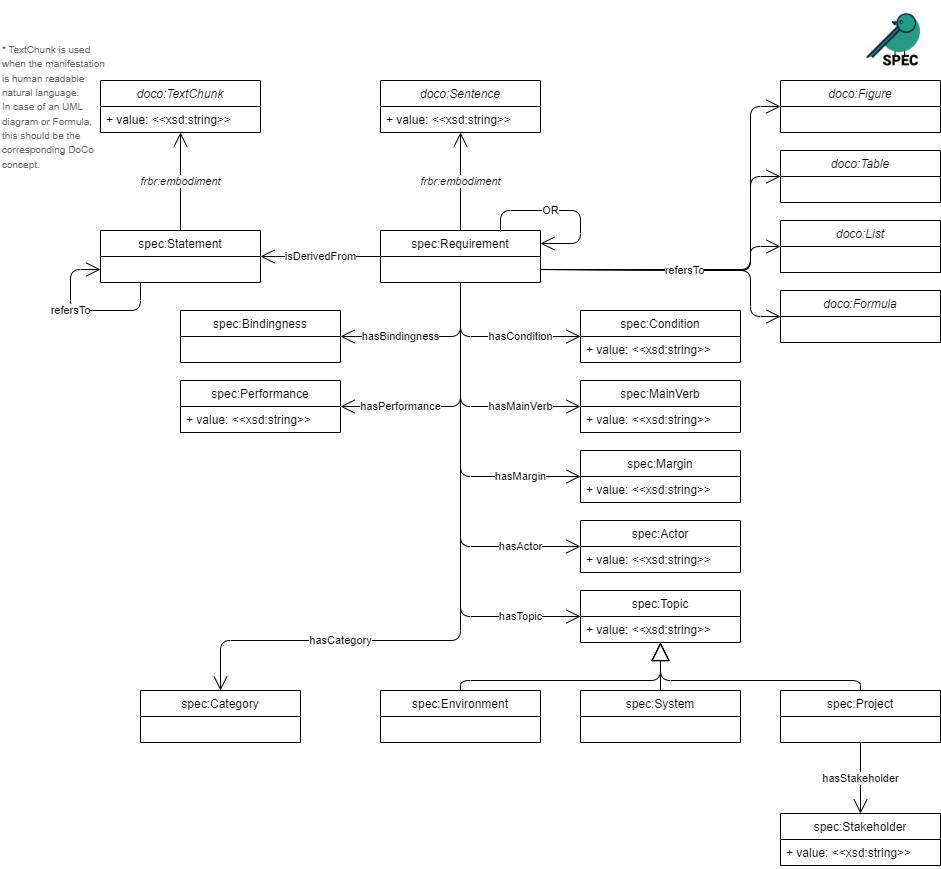

The diagram above was exported from draw.io. Its source (the exported page's mxGraphModel, read from the mxfile embedded in the PNG):
<mxGraphModel dx="2046" dy="1179" grid="1" gridSize="10" guides="1" tooltips="1" connect="1" arrows="1" fold="1" page="1" pageScale="1" pageWidth="1654" pageHeight="1169" math="0" shadow="0">
  <root>
    <mxCell id="0" />
    <mxCell id="1" parent="0" />
    <mxCell id="2" value="frbr:embodiment" style="edgeStyle=none;html=1;exitX=0.5;exitY=0;exitDx=0;exitDy=0;endArrow=open;endFill=1;endSize=12;fontStyle=2" parent="1" source="3" target="5" edge="1">
      <mxGeometry relative="1" as="geometry">
        <mxPoint x="50" y="550" as="targetPoint" />
      </mxGeometry>
    </mxCell>
    <mxCell id="3" value="spec:Statement" style="swimlane;fontStyle=0;childLayout=stackLayout;horizontal=1;startSize=26;fillColor=none;horizontalStack=0;resizeParent=1;resizeParentMax=0;resizeLast=0;collapsible=0;marginBottom=0;" parent="1" vertex="1">
      <mxGeometry x="100" y="230" width="160" height="52" as="geometry" />
    </mxCell>
    <mxCell id="4" value="spec:Requirement" style="swimlane;fontStyle=0;childLayout=stackLayout;horizontal=1;startSize=26;fillColor=none;horizontalStack=0;resizeParent=1;resizeParentMax=0;resizeLast=0;collapsible=0;marginBottom=0;" parent="1" vertex="1">
      <mxGeometry x="380" y="230" width="160" height="52" as="geometry" />
    </mxCell>
    <mxCell id="5" value="doco:TextChunk" style="swimlane;fontStyle=2;childLayout=stackLayout;horizontal=1;startSize=26;fillColor=none;horizontalStack=0;resizeParent=1;resizeParentMax=0;resizeLast=0;collapsible=0;marginBottom=0;" parent="1" vertex="1">
      <mxGeometry x="100" y="80" width="160" height="52" as="geometry" />
    </mxCell>
    <mxCell id="6" value="+ value: &lt;&lt;xsd:string&gt;&gt;" style="text;strokeColor=none;fillColor=none;align=left;verticalAlign=top;spacingLeft=4;spacingRight=4;overflow=hidden;rotatable=0;points=[[0,0.5],[1,0.5]];portConstraint=eastwest;" parent="5" vertex="1">
      <mxGeometry y="26" width="160" height="26" as="geometry" />
    </mxCell>
    <mxCell id="7" value="OR" style="endArrow=open;endFill=1;endSize=12;html=1;exitX=0.75;exitY=0;exitDx=0;exitDy=0;entryX=1;entryY=0.25;entryDx=0;entryDy=0;strokeColor=#000000;" parent="1" target="4" edge="1">
      <mxGeometry x="-0.1839" width="160" relative="1" as="geometry">
        <mxPoint x="500" y="231" as="sourcePoint" />
        <mxPoint x="500" y="163" as="targetPoint" />
        <Array as="points">
          <mxPoint x="500" y="210" />
          <mxPoint x="580" y="210" />
          <mxPoint x="580" y="243" />
        </Array>
        <mxPoint as="offset" />
      </mxGeometry>
    </mxCell>
    <mxCell id="8" value="&lt;span style=&quot;font-style: normal;&quot;&gt;&lt;font color=&quot;#000000&quot;&gt;isDerivedFrom&lt;/font&gt;&lt;/span&gt;" style="endArrow=open;endFill=1;endSize=12;html=1;exitX=0;exitY=0.5;exitDx=0;exitDy=0;entryX=1;entryY=0.5;entryDx=0;entryDy=0;fontColor=#FF8000;fontStyle=2" parent="1" source="4" target="3" edge="1">
      <mxGeometry width="160" relative="1" as="geometry">
        <mxPoint x="140" y="450" as="sourcePoint" />
        <mxPoint x="300" y="450" as="targetPoint" />
      </mxGeometry>
    </mxCell>
    <mxCell id="9" value="spec:Bindingness" style="swimlane;fontStyle=0;childLayout=stackLayout;horizontal=1;startSize=26;fillColor=none;horizontalStack=0;resizeParent=1;resizeParentMax=0;resizeLast=0;collapsible=0;marginBottom=0;" parent="1" vertex="1">
      <mxGeometry x="180" y="310" width="160" height="52" as="geometry" />
    </mxCell>
    <mxCell id="10" value="hasBindingness" style="endArrow=open;endFill=1;endSize=12;html=1;exitX=0.5;exitY=1;exitDx=0;exitDy=0;entryX=1;entryY=0.5;entryDx=0;entryDy=0;" parent="1" source="4" target="9" edge="1">
      <mxGeometry x="0.3103" width="160" relative="1" as="geometry">
        <mxPoint x="140" y="450" as="sourcePoint" />
        <mxPoint x="300" y="450" as="targetPoint" />
        <Array as="points">
          <mxPoint x="460" y="336" />
        </Array>
        <mxPoint as="offset" />
      </mxGeometry>
    </mxCell>
    <mxCell id="11" value="spec:Performance" style="swimlane;fontStyle=0;childLayout=stackLayout;horizontal=1;startSize=26;fillColor=none;horizontalStack=0;resizeParent=1;resizeParentMax=0;resizeLast=0;collapsible=0;marginBottom=0;" parent="1" vertex="1">
      <mxGeometry x="180" y="380" width="160" height="52" as="geometry" />
    </mxCell>
    <mxCell id="12" value="+ value: &lt;&lt;xsd:string&gt;&gt;" style="text;strokeColor=none;fillColor=none;align=left;verticalAlign=top;spacingLeft=4;spacingRight=4;overflow=hidden;rotatable=0;points=[[0,0.5],[1,0.5]];portConstraint=eastwest;" parent="11" vertex="1">
      <mxGeometry y="26" width="160" height="26" as="geometry" />
    </mxCell>
    <mxCell id="13" value="hasPerformance" style="endArrow=open;endFill=1;endSize=12;html=1;exitX=0.5;exitY=1;exitDx=0;exitDy=0;entryX=1;entryY=0.5;entryDx=0;entryDy=0;" parent="1" source="4" target="11" edge="1">
      <mxGeometry x="0.5082" width="160" relative="1" as="geometry">
        <mxPoint x="390" y="450" as="sourcePoint" />
        <mxPoint x="370" y="470" as="targetPoint" />
        <Array as="points">
          <mxPoint x="460" y="406" />
        </Array>
        <mxPoint as="offset" />
      </mxGeometry>
    </mxCell>
    <mxCell id="14" value="spec:Condition" style="swimlane;fontStyle=0;childLayout=stackLayout;horizontal=1;startSize=26;fillColor=none;horizontalStack=0;resizeParent=1;resizeParentMax=0;resizeLast=0;collapsible=0;marginBottom=0;" parent="1" vertex="1">
      <mxGeometry x="580" y="310" width="160" height="52" as="geometry" />
    </mxCell>
    <mxCell id="15" value="+ value: &lt;&lt;xsd:string&gt;&gt;" style="text;strokeColor=none;fillColor=none;align=left;verticalAlign=top;spacingLeft=4;spacingRight=4;overflow=hidden;rotatable=0;points=[[0,0.5],[1,0.5]];portConstraint=eastwest;" parent="14" vertex="1">
      <mxGeometry y="26" width="160" height="26" as="geometry" />
    </mxCell>
    <mxCell id="16" value="hasCondition" style="endArrow=open;endFill=1;endSize=12;html=1;exitX=0.5;exitY=1;exitDx=0;exitDy=0;entryX=0;entryY=0.5;entryDx=0;entryDy=0;" parent="1" source="4" target="14" edge="1">
      <mxGeometry x="0.3103" width="160" relative="1" as="geometry">
        <mxPoint x="390" y="450" as="sourcePoint" />
        <mxPoint x="550" y="450" as="targetPoint" />
        <Array as="points">
          <mxPoint x="460" y="336" />
        </Array>
        <mxPoint as="offset" />
      </mxGeometry>
    </mxCell>
    <mxCell id="17" value="spec:MainVerb" style="swimlane;fontStyle=0;childLayout=stackLayout;horizontal=1;startSize=26;fillColor=none;horizontalStack=0;resizeParent=1;resizeParentMax=0;resizeLast=0;collapsible=0;marginBottom=0;" parent="1" vertex="1">
      <mxGeometry x="580" y="380" width="160" height="52" as="geometry" />
    </mxCell>
    <mxCell id="18" value="+ value: &lt;&lt;xsd:string&gt;&gt;" style="text;strokeColor=none;fillColor=none;align=left;verticalAlign=top;spacingLeft=4;spacingRight=4;overflow=hidden;rotatable=0;points=[[0,0.5],[1,0.5]];portConstraint=eastwest;" parent="17" vertex="1">
      <mxGeometry y="26" width="160" height="26" as="geometry" />
    </mxCell>
    <mxCell id="19" value="spec:Margin" style="swimlane;fontStyle=0;childLayout=stackLayout;horizontal=1;startSize=26;fillColor=none;horizontalStack=0;resizeParent=1;resizeParentMax=0;resizeLast=0;collapsible=0;marginBottom=0;" parent="1" vertex="1">
      <mxGeometry x="580" y="450" width="160" height="52" as="geometry" />
    </mxCell>
    <mxCell id="20" value="+ value: &lt;&lt;xsd:string&gt;&gt;" style="text;strokeColor=none;fillColor=none;align=left;verticalAlign=top;spacingLeft=4;spacingRight=4;overflow=hidden;rotatable=0;points=[[0,0.5],[1,0.5]];portConstraint=eastwest;" parent="19" vertex="1">
      <mxGeometry y="26" width="160" height="26" as="geometry" />
    </mxCell>
    <mxCell id="21" value="spec:Actor" style="swimlane;fontStyle=0;childLayout=stackLayout;horizontal=1;startSize=26;fillColor=none;horizontalStack=0;resizeParent=1;resizeParentMax=0;resizeLast=0;collapsible=0;marginBottom=0;" parent="1" vertex="1">
      <mxGeometry x="580" y="520" width="160" height="52" as="geometry" />
    </mxCell>
    <mxCell id="22" value="+ value: &lt;&lt;xsd:string&gt;&gt;" style="text;strokeColor=none;fillColor=none;align=left;verticalAlign=top;spacingLeft=4;spacingRight=4;overflow=hidden;rotatable=0;points=[[0,0.5],[1,0.5]];portConstraint=eastwest;" parent="21" vertex="1">
      <mxGeometry y="26" width="160" height="26" as="geometry" />
    </mxCell>
    <mxCell id="23" value="hasMainVerb" style="endArrow=open;endFill=1;endSize=12;html=1;exitX=0.5;exitY=1;exitDx=0;exitDy=0;entryX=0;entryY=0.5;entryDx=0;entryDy=0;" parent="1" source="4" target="17" edge="1">
      <mxGeometry x="0.5082" width="160" relative="1" as="geometry">
        <mxPoint x="480" y="302" as="sourcePoint" />
        <mxPoint x="600" y="466" as="targetPoint" />
        <Array as="points">
          <mxPoint x="460" y="406" />
        </Array>
        <mxPoint as="offset" />
      </mxGeometry>
    </mxCell>
    <mxCell id="24" value="hasMargin" style="endArrow=open;endFill=1;endSize=12;html=1;exitX=0.5;exitY=1;exitDx=0;exitDy=0;entryX=0;entryY=0.5;entryDx=0;entryDy=0;" parent="1" source="4" target="19" edge="1">
      <mxGeometry x="0.6178" width="160" relative="1" as="geometry">
        <mxPoint x="490" y="312" as="sourcePoint" />
        <mxPoint x="610" y="476" as="targetPoint" />
        <Array as="points">
          <mxPoint x="460" y="476" />
        </Array>
        <mxPoint as="offset" />
      </mxGeometry>
    </mxCell>
    <mxCell id="25" value="hasActor" style="endArrow=open;endFill=1;endSize=12;html=1;exitX=0.5;exitY=1;exitDx=0;exitDy=0;entryX=0;entryY=0.5;entryDx=0;entryDy=0;" parent="1" source="4" target="21" edge="1">
      <mxGeometry x="0.6875" width="160" relative="1" as="geometry">
        <mxPoint x="500" y="322" as="sourcePoint" />
        <mxPoint x="620" y="486" as="targetPoint" />
        <Array as="points">
          <mxPoint x="460" y="546" />
        </Array>
        <mxPoint as="offset" />
      </mxGeometry>
    </mxCell>
    <mxCell id="27" value="doco:Figure" style="swimlane;fontStyle=2;childLayout=stackLayout;horizontal=1;startSize=26;fillColor=none;horizontalStack=0;resizeParent=1;resizeParentMax=0;resizeLast=0;collapsible=0;marginBottom=0;" parent="1" vertex="1">
      <mxGeometry x="780" y="80" width="160" height="52" as="geometry" />
    </mxCell>
    <mxCell id="28" value="doco:Formula" style="swimlane;fontStyle=2;childLayout=stackLayout;horizontal=1;startSize=26;fillColor=none;horizontalStack=0;resizeParent=1;resizeParentMax=0;resizeLast=0;collapsible=0;marginBottom=0;" parent="1" vertex="1">
      <mxGeometry x="780" y="290" width="160" height="52" as="geometry" />
    </mxCell>
    <mxCell id="44" value="doco:List" style="swimlane;fontStyle=2;childLayout=stackLayout;horizontal=1;startSize=26;fillColor=none;horizontalStack=0;resizeParent=1;resizeParentMax=0;resizeLast=0;collapsible=0;marginBottom=0;" parent="1" vertex="1">
      <mxGeometry x="780" y="220" width="160" height="52" as="geometry" />
    </mxCell>
    <mxCell id="51" value="doco:Table" style="swimlane;fontStyle=2;childLayout=stackLayout;horizontal=1;startSize=26;fillColor=none;horizontalStack=0;resizeParent=1;resizeParentMax=0;resizeLast=0;collapsible=0;marginBottom=0;" parent="1" vertex="1">
      <mxGeometry x="780" y="150" width="160" height="52" as="geometry" />
    </mxCell>
    <mxCell id="62" value="doco:Sentence" style="swimlane;fontStyle=2;childLayout=stackLayout;horizontal=1;startSize=26;fillColor=none;horizontalStack=0;resizeParent=1;resizeParentMax=0;resizeLast=0;collapsible=0;marginBottom=0;" parent="1" vertex="1">
      <mxGeometry x="380" y="80" width="160" height="52" as="geometry" />
    </mxCell>
    <mxCell id="63" value="+ value: &lt;&lt;xsd:string&gt;&gt;" style="text;strokeColor=none;fillColor=none;align=left;verticalAlign=top;spacingLeft=4;spacingRight=4;overflow=hidden;rotatable=0;points=[[0,0.5],[1,0.5]];portConstraint=eastwest;" parent="62" vertex="1">
      <mxGeometry y="26" width="160" height="26" as="geometry" />
    </mxCell>
    <mxCell id="64" value="frbr:embodiment" style="edgeStyle=none;html=1;exitX=0.5;exitY=0;exitDx=0;exitDy=0;endArrow=open;endFill=1;endSize=12;fontStyle=2" parent="1" source="4" target="62" edge="1">
      <mxGeometry relative="1" as="geometry">
        <mxPoint x="170.19047619047615" y="292" as="sourcePoint" />
        <mxPoint x="30" y="476" as="targetPoint" />
        <mxPoint as="offset" />
      </mxGeometry>
    </mxCell>
    <mxCell id="67" value="spec:Topic" style="swimlane;fontStyle=0;childLayout=stackLayout;horizontal=1;startSize=26;fillColor=none;horizontalStack=0;resizeParent=1;resizeParentMax=0;resizeLast=0;collapsible=0;marginBottom=0;" parent="1" vertex="1">
      <mxGeometry x="580" y="590" width="160" height="52" as="geometry" />
    </mxCell>
    <mxCell id="68" value="+ value: &lt;&lt;xsd:string&gt;&gt;" style="text;strokeColor=none;fillColor=none;align=left;verticalAlign=top;spacingLeft=4;spacingRight=4;overflow=hidden;rotatable=0;points=[[0,0.5],[1,0.5]];portConstraint=eastwest;" parent="67" vertex="1">
      <mxGeometry y="26" width="160" height="26" as="geometry" />
    </mxCell>
    <mxCell id="69" value="spec:Environment" style="swimlane;fontStyle=0;childLayout=stackLayout;horizontal=1;startSize=26;fillColor=none;horizontalStack=0;resizeParent=1;resizeParentMax=0;resizeLast=0;collapsible=0;marginBottom=0;" parent="1" vertex="1">
      <mxGeometry x="380" y="690" width="160" height="52" as="geometry" />
    </mxCell>
    <mxCell id="70" value="spec:System" style="swimlane;fontStyle=0;childLayout=stackLayout;horizontal=1;startSize=26;fillColor=none;horizontalStack=0;resizeParent=1;resizeParentMax=0;resizeLast=0;collapsible=0;marginBottom=0;" parent="1" vertex="1">
      <mxGeometry x="580" y="690" width="160" height="52" as="geometry" />
    </mxCell>
    <mxCell id="71" value="spec:Project" style="swimlane;fontStyle=0;childLayout=stackLayout;horizontal=1;startSize=26;fillColor=none;horizontalStack=0;resizeParent=1;resizeParentMax=0;resizeLast=0;collapsible=0;marginBottom=0;" parent="1" vertex="1">
      <mxGeometry x="780" y="690" width="160" height="52" as="geometry" />
    </mxCell>
    <mxCell id="72" value="" style="endArrow=block;endSize=16;endFill=0;html=1;exitX=0.5;exitY=0;exitDx=0;exitDy=0;" parent="1" source="70" target="67" edge="1">
      <mxGeometry width="160" relative="1" as="geometry">
        <mxPoint x="750" y="1559.9999999999995" as="sourcePoint" />
        <mxPoint x="710" y="1295.9999999999995" as="targetPoint" />
      </mxGeometry>
    </mxCell>
    <mxCell id="73" value="hasTopic" style="endArrow=open;endFill=1;endSize=12;html=1;exitX=0.5;exitY=1;exitDx=0;exitDy=0;entryX=0;entryY=0.5;entryDx=0;entryDy=0;" parent="1" source="4" target="67" edge="1">
      <mxGeometry x="0.7357" width="160" relative="1" as="geometry">
        <mxPoint x="470" y="291.99999999999955" as="sourcePoint" />
        <mxPoint x="560" y="650" as="targetPoint" />
        <Array as="points">
          <mxPoint x="460" y="616" />
        </Array>
        <mxPoint as="offset" />
      </mxGeometry>
    </mxCell>
    <mxCell id="74" value="spec:Stakeholder" style="swimlane;fontStyle=0;childLayout=stackLayout;horizontal=1;startSize=26;fillColor=none;horizontalStack=0;resizeParent=1;resizeParentMax=0;resizeLast=0;collapsible=0;marginBottom=0;" parent="1" vertex="1">
      <mxGeometry x="780" y="813" width="160" height="52" as="geometry" />
    </mxCell>
    <mxCell id="75" value="+ value: &lt;&lt;xsd:string&gt;&gt;" style="text;strokeColor=none;fillColor=none;align=left;verticalAlign=top;spacingLeft=4;spacingRight=4;overflow=hidden;rotatable=0;points=[[0,0.5],[1,0.5]];portConstraint=eastwest;" parent="74" vertex="1">
      <mxGeometry y="26" width="160" height="26" as="geometry" />
    </mxCell>
    <mxCell id="76" value="" style="endArrow=block;endSize=16;endFill=0;html=1;exitX=0.5;exitY=0;exitDx=0;exitDy=0;entryX=0.5;entryY=1;entryDx=0;entryDy=0;" parent="1" source="69" target="67" edge="1">
      <mxGeometry width="160" relative="1" as="geometry">
        <mxPoint x="670" y="710" as="sourcePoint" />
        <mxPoint x="670" y="652" as="targetPoint" />
        <Array as="points">
          <mxPoint x="460" y="680" />
          <mxPoint x="660" y="680" />
        </Array>
      </mxGeometry>
    </mxCell>
    <mxCell id="77" value="" style="endArrow=block;endSize=16;endFill=0;html=1;exitX=0.5;exitY=0;exitDx=0;exitDy=0;entryX=0.5;entryY=1;entryDx=0;entryDy=0;" parent="1" source="71" target="67" edge="1">
      <mxGeometry width="160" relative="1" as="geometry">
        <mxPoint x="470" y="710" as="sourcePoint" />
        <mxPoint x="670" y="652" as="targetPoint" />
        <Array as="points">
          <mxPoint x="860" y="680" />
          <mxPoint x="660" y="680" />
        </Array>
      </mxGeometry>
    </mxCell>
    <mxCell id="78" value="hasStakeholder" style="endArrow=open;endFill=1;endSize=12;html=1;exitX=0.5;exitY=1;exitDx=0;exitDy=0;entryX=0.5;entryY=0;entryDx=0;entryDy=0;" parent="1" source="71" target="74" edge="1">
      <mxGeometry width="160" relative="1" as="geometry">
        <mxPoint x="320" y="638" as="sourcePoint" />
        <mxPoint x="1010" y="690" as="targetPoint" />
      </mxGeometry>
    </mxCell>
    <mxCell id="79" value="spec:Category" style="swimlane;fontStyle=0;childLayout=stackLayout;horizontal=1;startSize=26;fillColor=none;horizontalStack=0;resizeParent=1;resizeParentMax=0;resizeLast=0;collapsible=0;marginBottom=0;" parent="1" vertex="1">
      <mxGeometry x="140" y="690" width="160" height="52" as="geometry" />
    </mxCell>
    <mxCell id="87" value="hasCategory" style="endArrow=open;endFill=1;endSize=12;html=1;exitX=0.5;exitY=1;exitDx=0;exitDy=0;entryX=0.5;entryY=0;entryDx=0;entryDy=0;" parent="1" source="4" target="79" edge="1">
      <mxGeometry x="0.4753" width="160" relative="1" as="geometry">
        <mxPoint x="470" y="292" as="sourcePoint" />
        <mxPoint x="590" y="626" as="targetPoint" />
        <Array as="points">
          <mxPoint x="460" y="640" />
          <mxPoint x="220" y="640" />
        </Array>
        <mxPoint as="offset" />
      </mxGeometry>
    </mxCell>
    <mxCell id="88" value="refersTo" style="endArrow=open;endFill=1;endSize=12;html=1;exitX=0.25;exitY=1;exitDx=0;exitDy=0;entryX=0;entryY=0.75;entryDx=0;entryDy=0;" parent="1" source="3" target="3" edge="1">
      <mxGeometry x="0.1598" width="160" relative="1" as="geometry">
        <mxPoint x="140" y="355" as="sourcePoint" />
        <mxPoint x="20" y="409" as="targetPoint" />
        <Array as="points">
          <mxPoint x="140" y="310" />
          <mxPoint x="70" y="310" />
          <mxPoint x="70" y="269" />
        </Array>
        <mxPoint as="offset" />
      </mxGeometry>
    </mxCell>
    <mxCell id="89" value="" style="endArrow=open;endFill=1;endSize=12;html=1;exitX=1;exitY=0.75;exitDx=0;exitDy=0;entryX=0;entryY=0.5;entryDx=0;entryDy=0;" parent="1" source="4" target="27" edge="1">
      <mxGeometry width="160" relative="1" as="geometry">
        <mxPoint x="149.99999999999977" y="292" as="sourcePoint" />
        <mxPoint x="109.99999999999977" y="279" as="targetPoint" />
        <Array as="points">
          <mxPoint x="750" y="270" />
          <mxPoint x="750" y="106" />
        </Array>
      </mxGeometry>
    </mxCell>
    <mxCell id="90" value="" style="endArrow=open;endFill=1;endSize=12;html=1;exitX=1;exitY=0.75;exitDx=0;exitDy=0;entryX=0;entryY=0.5;entryDx=0;entryDy=0;" parent="1" source="4" target="44" edge="1">
      <mxGeometry width="160" relative="1" as="geometry">
        <mxPoint x="560" y="289" as="sourcePoint" />
        <mxPoint x="1341" y="605" as="targetPoint" />
        <Array as="points">
          <mxPoint x="750" y="270" />
          <mxPoint x="750" y="246" />
        </Array>
      </mxGeometry>
    </mxCell>
    <mxCell id="91" value="" style="endArrow=open;endFill=1;endSize=12;html=1;exitX=1;exitY=0.75;exitDx=0;exitDy=0;entryX=0;entryY=0.5;entryDx=0;entryDy=0;" parent="1" source="4" target="28" edge="1">
      <mxGeometry width="160" relative="1" as="geometry">
        <mxPoint x="570" y="299" as="sourcePoint" />
        <mxPoint x="1351" y="615" as="targetPoint" />
        <Array as="points">
          <mxPoint x="750" y="270" />
          <mxPoint x="750" y="316" />
        </Array>
      </mxGeometry>
    </mxCell>
    <mxCell id="92" value="refersTo" style="endArrow=open;endFill=1;endSize=12;html=1;exitX=1;exitY=0.75;exitDx=0;exitDy=0;entryX=0;entryY=0.5;entryDx=0;entryDy=0;" parent="1" source="4" target="51" edge="1">
      <mxGeometry x="-0.1367" y="-1" width="160" relative="1" as="geometry">
        <mxPoint x="550" y="279" as="sourcePoint" />
        <mxPoint x="1331" y="595" as="targetPoint" />
        <Array as="points">
          <mxPoint x="750" y="269" />
          <mxPoint x="750" y="176" />
        </Array>
        <mxPoint as="offset" />
      </mxGeometry>
    </mxCell>
    <mxCell id="116" value="&lt;span style=&quot;text-align: left;&quot;&gt;&lt;font style=&quot;font-size: 10px;&quot;&gt;* TextChunk is used when the manifestation is human readable natural language. &lt;br&gt;In case of an UML diagram or Formula, this should be the corresponding DoCo concept.&lt;/font&gt;&lt;/span&gt;" style="text;html=1;strokeColor=none;fillColor=none;align=left;verticalAlign=middle;rounded=0;dashed=1;fontSize=12;fontColor=#666666;whiteSpace=wrap;" parent="1" vertex="1">
      <mxGeometry y="26.25" width="110" height="159.5" as="geometry" />
    </mxCell>
    <mxCell id="117" value="" style="shape=image;verticalLabelPosition=bottom;labelBackgroundColor=default;verticalAlign=top;aspect=fixed;imageAspect=0;image=data:image/png,(base64 omitted: 11300 chars);" parent="1" vertex="1">
      <mxGeometry x="860" width="80" height="80" as="geometry" />
    </mxCell>
  </root>
</mxGraphModel>